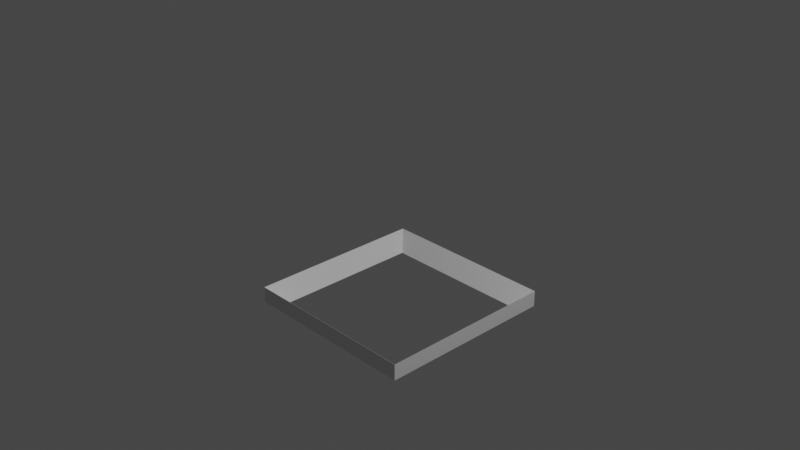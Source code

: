 # Source: SM_Spawn.blend  (saved by Blender 2.81.16; exported with 4.5.12 LTS)
import bpy
from mathutils import Matrix  # noqa: F401  (used for matrix-valued properties, if any)

bpy.ops.wm.read_factory_settings(use_empty=True)
scene = bpy.context.scene
scene.name = 'Scene'

# ---- collections
col_collection = bpy.data.collections.new('Collection'); scene.collection.children.link(col_collection)

# ---- materials (node trees are filled in below, after node groups)
mat_material = bpy.data.materials.new('Material')
mat_material.alpha_threshold = 0.0
mat_material.use_transparent_shadow = False
mat_material.line_color = (0.0, 0.0, 0.0, 1.0)

# ---- material node trees
mat_material.use_nodes = True; mat_material.node_tree.nodes.clear()
_N = mat_material.node_tree.nodes; _L = mat_material.node_tree.links
n0 = _N.new('ShaderNodeOutputMaterial'); n0.name = 'Material Output'; n0.location = (300, 300)
n1 = _N.new('ShaderNodeBsdfPrincipled'); n1.name = 'Principled BSDF'; n1.location = (10, 300)
n1.distribution = 'GGX'
n1.subsurface_method = 'BURLEY'
n1.inputs[2].default_value = 0.4
n1.inputs[3].default_value = 1.45
n1.inputs[27].default_value = (0.0, 0.0, 0.0, 1.0)
n1.inputs[28].default_value = 1.0
_L.new(n1.outputs[0], n0.inputs[0])
n0.is_active_output = True

# ---- world
world_world = bpy.data.worlds.new('World'); scene.world = world_world
world_world.use_nodes = True; world_world.node_tree.nodes.clear()
_N = world_world.node_tree.nodes; _L = world_world.node_tree.links
n0 = _N.new('ShaderNodeOutputWorld'); n0.name = 'World Output'; n0.location = (300, 300)
n1 = _N.new('ShaderNodeBackground'); n1.name = 'Background'; n1.location = (10, 300)
n1.inputs[0].default_value = (0.05088, 0.05088, 0.05088, 1.0)
_L.new(n1.outputs[0], n0.inputs[0])
n0.is_active_output = True
world_world.color = (0.05088, 0.05088, 0.05088)
world_world.use_sun_shadow = False
world_world.sun_shadow_jitter_overblur = 0.0

# ---- cameras
cam_camera = bpy.data.cameras.new('Camera')
cam_camera.clip_end = 100.0
cam_camera.ortho_scale = 7.314

# ---- lights
light_light = bpy.data.lights.new('Light', 'POINT')
light_light.transmission_factor = 0.0
light_light.energy = 1000.0
light_light.shadow_soft_size = 0.1
light_light.shadow_maximum_resolution = 0.006
light_light.use_absolute_resolution = True

# ---- meshes
me_cube = bpy.data.meshes.new('Cube')
me_cube.from_pydata([(0.815, 0.815, -1.0), (1.0, 1.0, -1.0), (0.815, -0.815, -1.0), (1.0, -1.0, -1.0), (-0.815, 0.815, -1.0), (-1.0, 1.0, -1.0), (-0.815, -0.815, -1.0), (-1.0, -1.0, -1.0), (1.0, -1.0, -0.1068), (-1.0, -1.0, -0.1068), (1.0, 1.0, -0.1068), (-1.0, 1.0, -0.1068)], [], [(6, 2, 3, 7), (3, 8, 9, 7), (7, 9, 11, 5), (1, 10, 8, 3), (5, 11, 10, 1), (2, 6, 9, 8), (0, 2, 8, 10), (6, 4, 11, 9), (4, 0, 10, 11), (2, 0, 1, 3), (0, 4, 5, 1), (4, 6, 7, 5)])
_uv = me_cube.uv_layers.new(name='UVMap')
_uv.uv.foreach_set('vector', [0.3701, 0.06478, 0.05509, 0.06478, 0.01933, 0.02273, 0.4059, 0.02273, 0.3944, 0.5227, 0.5662, 0.5227, 0.5662, 0.9773, 0.3944, 0.9773, 0.944, 0.9773, 0.7723, 0.9773, 0.7723, 0.5227, 0.944, 0.5227, 0.8197, 0.02273, 0.9914, 0.02273, 0.9914, 0.4773, 0.8197, 0.4773, 0.7551, 0.9773, 0.5834, 0.9773, 0.5834, 0.5227, 0.7551, 0.5227, 0.6094, 0.06478, 0.6094, 0.4352, 0.434, 0.4773, 0.434, 0.02273, 0.2017, 0.9352, 0.2017, 0.5648, 0.3771, 0.5227, 0.3771, 0.9773, 0.008769, 0.9352, 0.008769, 0.5648, 0.1842, 0.5227, 0.1842, 0.9773, 0.8023, 0.06478, 0.8023, 0.4352, 0.6269, 0.4773, 0.6269, 0.02273, 0.05509, 0.06478, 0.05509, 0.4352, 0.01933, 0.4773, 0.01933, 0.02273, 0.05509, 0.4352, 0.3701, 0.4352, 0.4059, 0.4773, 0.01933, 0.4773, 0.3701, 0.4352, 0.3701, 0.06478, 0.4059, 0.02273, 0.4059, 0.4773])
me_cube.materials.append(mat_material)
me_cube.use_remesh_preserve_volume = False
me_cube.use_remesh_preserve_attributes = False
me_cube.use_mirror_vertex_groups = False
me_cube.update()

# ---- objects
ob_cube = bpy.data.objects.new('Cube', me_cube)
ob_light = bpy.data.objects.new('Light', light_light)
ob_camera = bpy.data.objects.new('Camera', cam_camera)

# ---- transforms, parenting, visibility, modifiers, constraints
ob_cube.location = (0.0, 0.0, -0.8)
ob_cube.scale = (1.0, 1.0, 0.2)
ob_cube.lock_rotations_4d = False
ob_cube.empty_display_type = 'ARROWS'
ob_cube.lineart.crease_threshold = 0.0
ob_light.location = (4.076, 1.005, 5.904)
ob_light.rotation_euler = (0.6503, 0.05522, 1.866)
ob_light.lock_rotations_4d = False
ob_light.empty_display_type = 'ARROWS'
ob_light.color = (0.0, 0.0, 0.0, 0.0)
ob_light.lineart.crease_threshold = 0.0
ob_camera.location = (7.359, -6.926, 4.958)
ob_camera.rotation_euler = (1.109, 0.0, 0.8149)
ob_camera.lock_rotations_4d = False
ob_camera.empty_display_type = 'ARROWS'
ob_camera.color = (0.0, 0.0, 0.0, 0.0)
ob_camera.display_type = 'WIRE'
ob_camera.lineart.crease_threshold = 0.0

# ---- collection membership
col_collection.objects.link(ob_cube)
col_collection.objects.link(ob_light)
col_collection.objects.link(ob_camera)

# ---- scene / render settings (as saved in the file)
scene.camera = ob_camera
scene.frame_start = 1; scene.frame_end = 250; scene.frame_set(1)
scene.render.engine = 'BLENDER_EEVEE_NEXT'
scene.cycles.use_denoising = False
scene.cycles.samples = 128
scene.cycles.sampling_pattern = 'TABULATED_SOBOL'
scene.cycles.use_adaptive_sampling = False
scene.cycles.use_light_tree = False
scene.view_settings.view_transform = 'Filmic'
bpy.context.view_layer.update()

